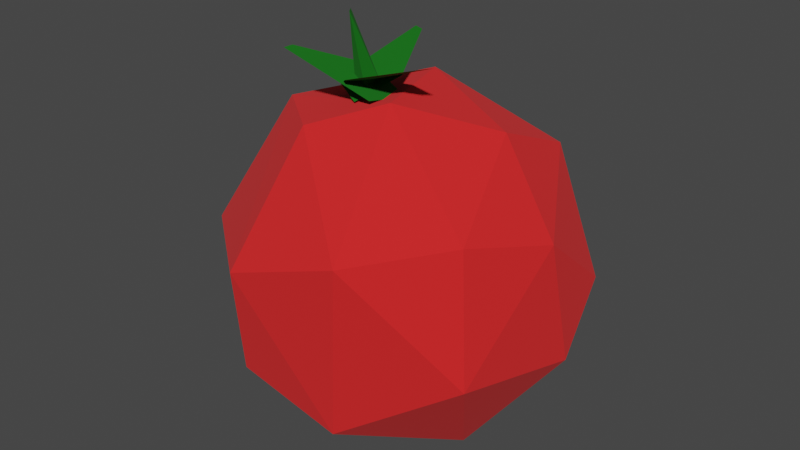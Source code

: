 # Source: tomato.blend  (saved by Blender 3.0.42; exported with 4.5.12 LTS)
import bpy
from mathutils import Matrix  # noqa: F401  (used for matrix-valued properties, if any)

bpy.ops.wm.read_factory_settings(use_empty=True)
scene = bpy.context.scene
scene.name = 'Scene'

# ---- collections
col_collection = bpy.data.collections.new('Collection'); scene.collection.children.link(col_collection)

# ---- materials (node trees are filled in below, after node groups)
mat_tomato = bpy.data.materials.new('Tomato')
mat_tomato.use_transparent_shadow = False
mat_green = bpy.data.materials.new('green')
mat_green.use_transparent_shadow = False

# ---- material node trees
mat_tomato.use_nodes = True; mat_tomato.node_tree.nodes.clear()
_N = mat_tomato.node_tree.nodes; _L = mat_tomato.node_tree.links
n0 = _N.new('ShaderNodeBsdfPrincipled'); n0.name = 'Principled BSDF'; n0.location = (10, 300)
n0.distribution = 'GGX'
n0.subsurface_method = 'RANDOM_WALK_SKIN'
n0.inputs[0].default_value = (0.8, 0.0, 0.0009998, 1.0)
n0.inputs[2].default_value = 0.9488
n0.inputs[3].default_value = 1.45
n0.inputs[13].default_value = 1.0
n0.inputs[20].default_value = 0.0
n0.inputs[27].default_value = (0.0, 0.0, 0.0, 1.0)
n0.inputs[28].default_value = 1.0
n1 = _N.new('ShaderNodeOutputMaterial'); n1.name = 'Material Output'; n1.location = (300, 300)
_L.new(n0.outputs[0], n1.inputs[0])
n1.is_active_output = True
mat_green.use_nodes = True; mat_green.node_tree.nodes.clear()
_N = mat_green.node_tree.nodes; _L = mat_green.node_tree.links
n0 = _N.new('ShaderNodeBsdfPrincipled'); n0.name = 'Principled BSDF'; n0.location = (10, 300)
n0.distribution = 'GGX'
n0.subsurface_method = 'RANDOM_WALK_SKIN'
n0.inputs[0].default_value = (0.0, 0.1523, 0.001238, 1.0)
n0.inputs[2].default_value = 1.0
n0.inputs[3].default_value = 1.45
n0.inputs[27].default_value = (0.0, 0.0, 0.0, 1.0)
n0.inputs[28].default_value = 1.0
n1 = _N.new('ShaderNodeOutputMaterial'); n1.name = 'Material Output'; n1.location = (300, 300)
_L.new(n0.outputs[0], n1.inputs[0])
n1.is_active_output = True

# ---- world
world_world = bpy.data.worlds.new('World'); scene.world = world_world
world_world.use_nodes = True; world_world.node_tree.nodes.clear()
_N = world_world.node_tree.nodes; _L = world_world.node_tree.links
n0 = _N.new('ShaderNodeOutputWorld'); n0.name = 'World Output'; n0.location = (300, 300)
n1 = _N.new('ShaderNodeBackground'); n1.name = 'Background'; n1.location = (10, 300)
n1.inputs[0].default_value = (0.05088, 0.05088, 0.05088, 1.0)
_L.new(n1.outputs[0], n0.inputs[0])
n0.is_active_output = True
world_world.color = (0.05088, 0.05088, 0.05088)
world_world.use_sun_shadow = False
world_world.sun_shadow_jitter_overblur = 0.0

# ---- meshes
me_x = bpy.data.meshes.new('Сфера')
me_x.from_pydata([(-0.02662, 0.06013, -0.06205), (-0.01205, 0.08444, 0.03479), (0.007615, 0.08594, -0.02555), (0.03859, 0.08017, 0.01197), (0.05091, 0.05257, 0.05523), (0.03338, 0.05762, -0.06307), (-0.005017, 0.0297, 0.08544), (0.0788, 0.04623, -0.003167), (0.08286, -0.0001808, 0.03407), (0.08564, 0.01254, -0.02913), (0.01207, 0.01384, -0.08828), (0.05072, 0.008106, 0.07402), (0.06701, -0.04275, 0.04421), (0.07503, -0.05015, -0.01833), (0.04976, -0.01444, -0.07625), (0.01165, -0.02215, 0.08675), (0.02984, -0.07947, 0.03686), (0.02048, -0.07285, -0.05251), (-0.02328, -0.08736, 0.02009), (-0.02937, -0.07687, -0.03632), (-0.01845, -0.04447, 0.07583), (-0.05587, -0.01357, 0.07196), (-0.08366, -0.0386, 0.009404), (-0.07469, -0.02544, -0.04636), (-0.01958, -0.02768, -0.08489), (-0.07707, 0.02113, 0.0405), (-0.08749, 0.02187, -0.01096), (-0.06434, 0.06406, -0.01949), (-0.04441, 0.01289, -0.07716), (-0.0431, 0.05682, 0.05526)], [], [(2, 5, 0), (6, 4, 1), (3, 7, 2), (4, 7, 3), (5, 7, 9), (4, 11, 8), (7, 8, 9), (8, 11, 12), (9, 8, 13), (9, 13, 14), (8, 12, 13), (15, 16, 12), (10, 14, 24), (16, 17, 13), (14, 17, 24), (17, 18, 19), (16, 18, 17), (19, 24, 17), (20, 21, 18), (18, 21, 22), (18, 22, 19), (19, 22, 23), (24, 23, 28), (15, 21, 20), (22, 26, 23), (22, 25, 26), (26, 27, 23), (26, 25, 27), (28, 10, 24), (27, 0, 28), (27, 29, 1), (0, 10, 28), (29, 6, 1), (1, 3, 2), (3, 1, 4), (2, 7, 5), (6, 11, 4), (5, 9, 14), (10, 5, 14), (7, 4, 8), (6, 15, 11), (11, 15, 12), (14, 13, 17), (13, 12, 16), (15, 20, 16), (18, 16, 20), (19, 23, 24), (15, 6, 21), (22, 21, 25), (23, 27, 28), (25, 21, 29), (27, 25, 29), (21, 6, 29), (27, 2, 0), (0, 5, 10), (27, 1, 2)])
_uv = me_x.uv_layers.new(name='UVКарта')
_uv.uv.foreach_set('vector', [0.7356, 0.4074, 0.6604, 0.2656, 0.8176, 0.2614, 0.7822, 0.8783, 0.6328, 0.6997, 0.7658, 0.6219, 0.6789, 0.5362, 0.5821, 0.49, 0.7356, 0.4074, 0.6328, 0.6997, 0.5821, 0.49, 0.6789, 0.5362, 0.6604, 0.2656, 0.5821, 0.49, 0.5216, 0.3896, 0.6328, 0.6997, 0.521, 0.8049, 0.5036, 0.6196, 0.5821, 0.49, 0.5036, 0.6196, 0.5216, 0.3896, 0.5036, 0.6196, 0.521, 0.8049, 0.4099, 0.6618, 0.5216, 0.3896, 0.5036, 0.6196, 0.4051, 0.4394, 0.5216, 0.3896, 0.4051, 0.4394, 0.4441, 0.209, 0.5036, 0.6196, 0.4099, 0.6618, 0.4051, 0.4394, 0.3479, 0.9053, 0.3068, 0.6249, 0.4099, 0.6618, 0.6298, 0.0924, 0.4441, 0.209, 0.168, 0.1282, 0.3068, 0.6249, 0.2926, 0.3082, 0.4051, 0.4394, 0.4441, 0.209, 0.2926, 0.3082, 0.168, 0.1282, 0.2926, 0.3082, 0.2058, 0.5731, 0.1898, 0.3689, 0.3068, 0.6249, 0.2058, 0.5731, 0.2926, 0.3082, 0.1898, 0.3689, 0.168, 0.1282, 0.2926, 0.3082, 0.1831, 0.8166, 0.04485, 0.7774, 0.2058, 0.5731, 0.2058, 0.5731, 0.04485, 0.7774, 0.07265, 0.5432, 0.2058, 0.5731, 0.07265, 0.5432, 0.1898, 0.3689, 0.1898, 0.3689, 0.07265, 0.5432, 0.0542, 0.3323, 0.168, 0.1282, 0.0542, 0.3323, 0.01262, 0.1636, 0.3479, 0.9053, 0.04485, 0.7774, 0.1831, 0.8166, 0.07265, 0.5432, 0.0, 0.4062, 0.0542, 0.3323, 1.0, 0.5308, 0.9578, 0.6525, 0.9639, 0.4557, 0.9639, 0.4557, 0.8782, 0.4438, 0.9929, 0.2961, 0.9639, 0.4557, 0.9578, 0.6525, 0.8782, 0.4438, 0.9433, 0.1752, 0.6298, 0.0924, 0.9566, 0.039, 0.8782, 0.4438, 0.8176, 0.2614, 0.9433, 0.1752, 0.8782, 0.4438, 0.8537, 0.7012, 0.7658, 0.6219, 0.8176, 0.2614, 0.6298, 0.0924, 0.9433, 0.1752, 0.8537, 0.7012, 0.7822, 0.8783, 0.7658, 0.6219, 0.7658, 0.6219, 0.6789, 0.5362, 0.7356, 0.4074, 0.6789, 0.5362, 0.7658, 0.6219, 0.6328, 0.6997, 0.7356, 0.4074, 0.5821, 0.49, 0.6604, 0.2656, 0.7822, 0.8783, 0.521, 0.8049, 0.6328, 0.6997, 0.6604, 0.2656, 0.5216, 0.3896, 0.4441, 0.209, 0.6298, 0.0924, 0.6604, 0.2656, 0.4441, 0.209, 0.5821, 0.49, 0.6328, 0.6997, 0.5036, 0.6196, 0.7822, 0.8783, 0.3479, 0.9053, 0.521, 0.8049, 0.521, 0.8049, 0.3479, 0.9053, 0.4099, 0.6618, 0.4441, 0.209, 0.4051, 0.4394, 0.2926, 0.3082, 0.4051, 0.4394, 0.4099, 0.6618, 0.3068, 0.6249, 0.3479, 0.9053, 0.1831, 0.8166, 0.3068, 0.6249, 0.2058, 0.5731, 0.3068, 0.6249, 0.1831, 0.8166, 0.1898, 0.3689, 0.0542, 0.3323, 0.168, 0.1282, 0.3479, 0.9053, 0.01301, 0.9375, 0.04485, 0.7774, 0.07265, 0.5432, 0.04485, 0.7774, 1.393e-08, 0.6542, 0.9929, 0.2961, 0.8782, 0.4438, 0.9433, 0.1752, 0.9578, 0.6525, 0.971, 0.8316, 0.8537, 0.7012, 0.8782, 0.4438, 0.9578, 0.6525, 0.8537, 0.7012, 0.971, 0.8316, 0.7822, 0.8783, 0.8537, 0.7012, 0.8782, 0.4438, 0.7356, 0.4074, 0.8176, 0.2614, 0.8176, 0.2614, 0.6604, 0.2656, 0.6298, 0.0924, 0.8782, 0.4438, 0.7658, 0.6219, 0.7356, 0.4074])
me_x.materials.append(mat_tomato)
me_x.use_remesh_fix_poles = True
me_x.use_remesh_preserve_attributes = False
me_x.update()
me_x_1 = bpy.data.meshes.new('Куб')
me_x_1.from_pydata([(-0.006818, -0.00208, -0.02907), (-0.01, -0.002806, 0.02912), (0.006818, -0.006239, -0.02907), (-0.007656, -0.006239, 0.02912), (0.001435, 0.006239, -0.009641)], [], [(1, 4, 0), (3, 0, 2), (1, 3, 4), (3, 1, 0), (4, 3, 2), (4, 2, 0)])
_uv = me_x_1.uv_layers.new(name='UVКарта')
_uv.uv.foreach_set('vector', [0.625, 0.25, 0.4583, 0.5, 0.375, 0.08333, 0.7917, 0.75, 0.375, 1.0, 0.375, 0.75, 0.875, 0.5, 0.7917, 0.75, 0.4583, 0.5, 0.625, 0.0, 0.625, 0.25, 0.375, 0.08333, 0.4583, 0.5, 0.7917, 0.75, 0.375, 0.75, 0.4583, 0.5, 0.375, 0.75, 0.125, 0.6667])
me_x_1.materials.append(mat_green)
me_x_1.use_remesh_fix_poles = True
me_x_1.use_remesh_preserve_attributes = False
me_x_1.update()
me_001 = bpy.data.meshes.new('Куб.001')
me_001.from_pydata([(-0.00597, -0.005003, 0.003418), (-0.006236, 0.000665, 0.003177), (0.03731, 0.00162, -0.01303), (0.01727, 0.02697, -0.007631), (0.03893, 0.02376, -0.01713)], [], [(1, 4, 0), (3, 0, 2), (1, 3, 4), (3, 1, 0), (4, 3, 2), (4, 2, 0)])
_uv = me_001.uv_layers.new(name='UVКарта')
_uv.uv.foreach_set('vector', [0.625, 0.25, 0.4583, 0.5, 0.375, 0.08333, 0.7917, 0.75, 0.375, 1.0, 0.375, 0.75, 0.875, 0.5, 0.7917, 0.75, 0.4583, 0.5, 0.625, 0.0, 0.625, 0.25, 0.375, 0.08333, 0.4583, 0.5, 0.7917, 0.75, 0.375, 0.75, 0.4583, 0.5, 0.375, 0.75, 0.125, 0.6667])
me_001.materials.append(mat_green)
me_001.use_remesh_fix_poles = True
me_001.use_remesh_preserve_attributes = False
me_001.update()
me_002 = bpy.data.meshes.new('Куб.002')
me_002.from_pydata([(-0.002248, 0.007502, 0.003319), (0.003045, 0.005444, 0.003244), (-0.01328, -0.03481, -0.01327), (0.01786, -0.02676, -0.006987), (0.006411, -0.0453, -0.01675)], [], [(1, 4, 0), (3, 0, 2), (1, 3, 4), (3, 1, 0), (4, 3, 2), (4, 2, 0)])
_uv = me_002.uv_layers.new(name='UVКарта')
_uv.uv.foreach_set('vector', [0.625, 0.25, 0.4583, 0.5, 0.375, 0.08333, 0.7917, 0.75, 0.375, 1.0, 0.375, 0.75, 0.875, 0.5, 0.7917, 0.75, 0.4583, 0.5, 0.625, 0.0, 0.625, 0.25, 0.375, 0.08333, 0.4583, 0.5, 0.7917, 0.75, 0.375, 0.75, 0.4583, 0.5, 0.375, 0.75, 0.125, 0.6667])
me_002.materials.append(mat_green)
me_002.use_remesh_fix_poles = True
me_002.use_remesh_preserve_attributes = False
me_002.update()
me_003 = bpy.data.meshes.new('Куб.003')
me_003.from_pydata([(0.007809, 0.0008384, 0.003267), (0.00479, -0.003972, 0.003272), (-0.03176, 0.01942, -0.01336), (-0.02968, -0.01258, -0.006661), (-0.04579, 0.002017, -0.01653)], [], [(1, 4, 0), (3, 0, 2), (1, 3, 4), (3, 1, 0), (4, 3, 2), (4, 2, 0)])
_uv = me_003.uv_layers.new(name='UVКарта')
_uv.uv.foreach_set('vector', [0.625, 0.25, 0.4583, 0.5, 0.375, 0.08333, 0.7917, 0.75, 0.375, 1.0, 0.375, 0.75, 0.875, 0.5, 0.7917, 0.75, 0.4583, 0.5, 0.625, 0.0, 0.625, 0.25, 0.375, 0.08333, 0.4583, 0.5, 0.7917, 0.75, 0.375, 0.75, 0.4583, 0.5, 0.375, 0.75, 0.125, 0.6667])
me_003.materials.append(mat_green)
me_003.use_remesh_fix_poles = True
me_003.use_remesh_preserve_attributes = False
me_003.update()

# ---- objects
ob_x = bpy.data.objects.new('Сфера', me_x)
ob_x_1 = bpy.data.objects.new('Куб', me_x_1)
ob_001 = bpy.data.objects.new('Куб.001', me_001)
ob_002 = bpy.data.objects.new('Куб.002', me_002)
ob_003 = bpy.data.objects.new('Куб.003', me_003)

# ---- transforms, parenting, visibility, modifiers, constraints
ob_x.location = (0.0, 0.0, 0.0)
ob_x_1.location = (-0.006591, -0.01201, 0.09179)
ob_001.location = (-0.03388, -0.02799, 0.09979)
ob_002.location = (-0.01385, 0.02151, 0.09979)
ob_003.location = (0.0227, -0.01748, 0.1015)

# ---- collection membership
col_collection.objects.link(ob_x)
col_collection.objects.link(ob_x_1)
col_collection.objects.link(ob_001)
col_collection.objects.link(ob_002)
col_collection.objects.link(ob_003)

# ---- scene / render settings (as saved in the file)
scene.frame_start = 1; scene.frame_end = 250; scene.frame_set(1)
scene.render.engine = 'BLENDER_EEVEE_NEXT'
scene.cycles.sampling_pattern = 'TABULATED_SOBOL'
scene.cycles.use_light_tree = False
scene.view_settings.view_transform = 'Filmic'
bpy.context.view_layer.update()

# ---- added for rendering (the .blend has no active camera and no usable light): camera, sun
cam_auto = bpy.data.cameras.new('AutoCamera')
cam_auto.lens = 50.0
cam_auto.sensor_width = 36.0
cam_auto.clip_end = 1000.0
ob_auto_camera = bpy.data.objects.new('AutoCamera', cam_auto)
scene.collection.objects.link(ob_auto_camera)
ob_auto_camera.location = (0.297113, -0.358351, 0.254742)
ob_auto_camera.rotation_euler = (1.09748, -7.21219e-08, 0.694738)
scene.camera = ob_auto_camera
light_auto_sun = bpy.data.lights.new('AutoSun', 'SUN')
light_auto_sun.energy = 3.0
light_auto_sun.angle = 0.0523599
ob_auto_sun = bpy.data.objects.new('AutoSun', light_auto_sun)
scene.collection.objects.link(ob_auto_sun)
ob_auto_sun.rotation_euler = (0.872665, 0.174533, 0.523599)
bpy.context.view_layer.update()

